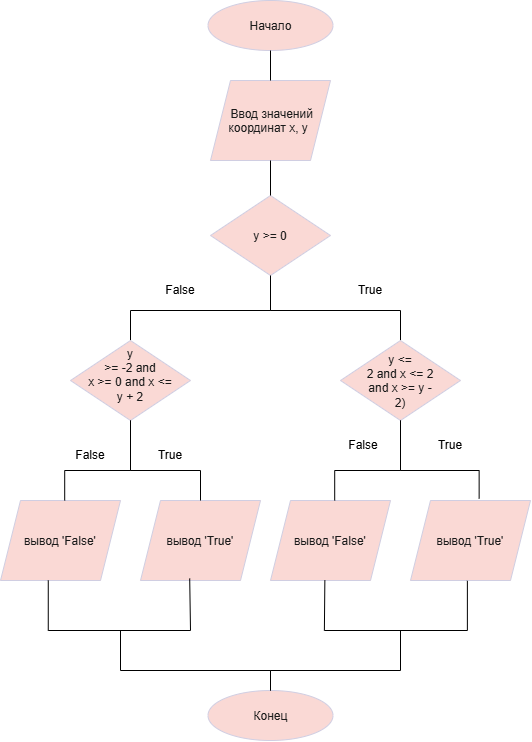

The diagram above was exported from draw.io. Its source (the exported page's mxGraphModel, read from the mxfile embedded in the PNG):
<mxGraphModel dx="1212" dy="821" grid="1" gridSize="10" guides="1" tooltips="1" connect="1" arrows="1" fold="1" page="1" pageScale="1" pageWidth="827" pageHeight="1169" math="0" shadow="0">
  <root>
    <mxCell id="0" />
    <mxCell id="1" parent="0" />
    <mxCell id="i0Od-zT6vDRxEOMazsro-1" parent="1" style="ellipse;whiteSpace=wrap;html=1;shapeInside=1;labelBackgroundColor=none;fillColor=#FAD9D5;strokeColor=#D0CEE2;fontColor=#1A1A1A;" value="Начало" vertex="1">
      <mxGeometry height="50" width="125" x="337.5" y="50" as="geometry" />
    </mxCell>
    <mxCell id="i0Od-zT6vDRxEOMazsro-2" parent="1" style="ellipse;whiteSpace=wrap;html=1;shapeInside=1;labelBackgroundColor=none;fillColor=#FAD9D5;strokeColor=#D0CEE2;fontColor=#1A1A1A;" value="Конец" vertex="1">
      <mxGeometry height="50" width="125" x="337.5" y="740" as="geometry" />
    </mxCell>
    <mxCell id="i0Od-zT6vDRxEOMazsro-3" parent="1" style="shape=parallelogram;perimeter=parallelogramPerimeter;whiteSpace=wrap;html=1;shapeInside=1;fixedSize=1;labelBackgroundColor=none;rotation=0;fillColor=#FAD9D5;strokeColor=#D0CEE2;fontColor=#1A1A1A;" value="Ввод значений координат x, y" vertex="1">
      <mxGeometry height="80" width="120" x="340" y="130" as="geometry" />
    </mxCell>
    <mxCell id="i0Od-zT6vDRxEOMazsro-4" parent="1" style="rhombus;whiteSpace=wrap;html=1;shapeInside=1;labelBackgroundColor=none;rotation=0;fillColor=#FAD9D5;strokeColor=#D0CEE2;fontColor=#1A1A1A;" value="y &amp;gt;= 0" vertex="1">
      <mxGeometry height="80" width="120" x="340" y="245" as="geometry" />
    </mxCell>
    <mxCell id="i0Od-zT6vDRxEOMazsro-8" parent="1" style="text;html=1;whiteSpace=wrap;strokeColor=none;fillColor=none;align=center;verticalAlign=middle;rounded=0;" value="True" vertex="1">
      <mxGeometry height="30" width="60" x="470" y="325" as="geometry" />
    </mxCell>
    <mxCell id="i0Od-zT6vDRxEOMazsro-9" parent="1" style="text;html=1;whiteSpace=wrap;strokeColor=none;fillColor=none;align=center;verticalAlign=middle;rounded=0;" value="False" vertex="1">
      <mxGeometry height="30" width="60" x="280" y="325" as="geometry" />
    </mxCell>
    <mxCell id="i0Od-zT6vDRxEOMazsro-10" edge="1" parent="1" source="i0Od-zT6vDRxEOMazsro-3" style="endArrow=none;html=1;rounded=0;fontFamily=Helvetica;fontSize=12;fontColor=default;fontStyle=0;entryX=0.5;entryY=1;entryDx=0;entryDy=0;exitX=0.5;exitY=0;exitDx=0;exitDy=0;" target="i0Od-zT6vDRxEOMazsro-1" value="">
      <mxGeometry height="50" relative="1" width="50" as="geometry">
        <mxPoint x="420" y="230" as="sourcePoint" />
        <mxPoint x="470" y="180" as="targetPoint" />
      </mxGeometry>
    </mxCell>
    <mxCell id="i0Od-zT6vDRxEOMazsro-11" edge="1" parent="1" source="i0Od-zT6vDRxEOMazsro-4" style="endArrow=none;html=1;rounded=0;fontFamily=Helvetica;fontSize=12;fontColor=default;fontStyle=0;entryX=0.5;entryY=1;entryDx=0;entryDy=0;exitX=0.5;exitY=0;exitDx=0;exitDy=0;" target="i0Od-zT6vDRxEOMazsro-3" value="">
      <mxGeometry height="50" relative="1" width="50" as="geometry">
        <mxPoint x="420" y="230" as="sourcePoint" />
        <mxPoint x="470" y="180" as="targetPoint" />
      </mxGeometry>
    </mxCell>
    <mxCell id="i0Od-zT6vDRxEOMazsro-12" edge="1" parent="1" source="i0Od-zT6vDRxEOMazsro-21" style="endArrow=none;html=1;rounded=0;fontFamily=Helvetica;fontSize=12;fontColor=default;fontStyle=0;entryX=0.5;entryY=1;entryDx=0;entryDy=0;exitX=0.5;exitY=0;exitDx=0;exitDy=0;" target="i0Od-zT6vDRxEOMazsro-4" value="">
      <mxGeometry height="50" relative="1" width="50" as="geometry">
        <Array as="points">
          <mxPoint x="530" y="360" />
          <mxPoint x="400" y="360" />
        </Array>
        <mxPoint x="530" y="399.9999999999999" as="sourcePoint" />
        <mxPoint x="470" y="380" as="targetPoint" />
      </mxGeometry>
    </mxCell>
    <mxCell id="i0Od-zT6vDRxEOMazsro-13" edge="1" parent="1" source="i0Od-zT6vDRxEOMazsro-20" style="endArrow=none;html=1;rounded=0;fontFamily=Helvetica;fontSize=12;fontColor=default;fontStyle=0;exitX=0.5;exitY=0;exitDx=0;exitDy=0;" value="">
      <mxGeometry height="50" relative="1" width="50" as="geometry">
        <Array as="points">
          <mxPoint x="260" y="360" />
          <mxPoint x="400" y="360" />
        </Array>
        <mxPoint x="280" y="410.0000000000001" as="sourcePoint" />
        <mxPoint x="400" y="330" as="targetPoint" />
      </mxGeometry>
    </mxCell>
    <mxCell id="i0Od-zT6vDRxEOMazsro-17" parent="1" style="shape=parallelogram;perimeter=parallelogramPerimeter;whiteSpace=wrap;html=1;shapeInside=1;fixedSize=1;labelBackgroundColor=none;rotation=0;fillColor=#FAD9D5;strokeColor=#D0CEE2;fontColor=#1A1A1A;" value="вывод 'True'" vertex="1">
      <mxGeometry height="80" width="120" x="540" y="550" as="geometry" />
    </mxCell>
    <mxCell id="i0Od-zT6vDRxEOMazsro-18" parent="1" style="shape=parallelogram;perimeter=parallelogramPerimeter;whiteSpace=wrap;html=1;shapeInside=1;fixedSize=1;labelBackgroundColor=none;rotation=0;fillColor=#FAD9D5;strokeColor=#D0CEE2;fontColor=#1A1A1A;" value="вывод 'False'" vertex="1">
      <mxGeometry height="80" width="120" x="400" y="550" as="geometry" />
    </mxCell>
    <mxCell id="i0Od-zT6vDRxEOMazsro-20" parent="1" style="rhombus;whiteSpace=wrap;html=1;shapeInside=1;labelBackgroundColor=none;rotation=0;fillColor=#FAD9D5;strokeColor=#D0CEE2;fontColor=#1A1A1A;" value="y &amp;gt;= -2 and x &amp;gt;= 0 and x &amp;lt;= y + 2" vertex="1">
      <mxGeometry height="80" width="120" x="200" y="390" as="geometry" />
    </mxCell>
    <mxCell id="i0Od-zT6vDRxEOMazsro-21" parent="1" style="rhombus;whiteSpace=wrap;html=1;shapeInside=1;labelBackgroundColor=none;rotation=0;fillColor=#FAD9D5;strokeColor=#D0CEE2;fontColor=#1A1A1A;" value="y &amp;lt;= 2 and x &amp;lt;= 2 and x &amp;gt;= y - 2)" vertex="1">
      <mxGeometry height="80" width="120" x="470" y="390" as="geometry" />
    </mxCell>
    <mxCell id="i0Od-zT6vDRxEOMazsro-22" edge="1" parent="1" source="i0Od-zT6vDRxEOMazsro-17" style="endArrow=none;html=1;rounded=0;fontFamily=Helvetica;fontSize=12;fontColor=default;fontStyle=0;entryX=0.5;entryY=1;entryDx=0;entryDy=0;exitX=0.572;exitY=-0.025;exitDx=0;exitDy=0;exitPerimeter=0;" target="i0Od-zT6vDRxEOMazsro-21" value="">
      <mxGeometry height="50" relative="1" width="50" as="geometry">
        <Array as="points">
          <mxPoint x="608.64" y="520" />
          <mxPoint x="530" y="520" />
        </Array>
        <mxPoint x="610" y="540.48" as="sourcePoint" />
        <mxPoint x="500" y="500" as="targetPoint" />
      </mxGeometry>
    </mxCell>
    <mxCell id="i0Od-zT6vDRxEOMazsro-23" edge="1" parent="1" source="i0Od-zT6vDRxEOMazsro-18" style="endArrow=none;html=1;rounded=0;fontFamily=Helvetica;fontSize=12;fontColor=default;fontStyle=0;entryX=0.5;entryY=1;entryDx=0;entryDy=0;exitX=0.535;exitY=0;exitDx=0;exitDy=0;exitPerimeter=0;" target="i0Od-zT6vDRxEOMazsro-21" value="">
      <mxGeometry height="50" relative="1" width="50" as="geometry">
        <Array as="points">
          <mxPoint x="464.2" y="520" />
          <mxPoint x="530" y="520" />
        </Array>
        <mxPoint x="500" y="570" as="sourcePoint" />
        <mxPoint x="550" y="520" as="targetPoint" />
      </mxGeometry>
    </mxCell>
    <mxCell id="i0Od-zT6vDRxEOMazsro-24" parent="1" style="shape=parallelogram;perimeter=parallelogramPerimeter;whiteSpace=wrap;html=1;shapeInside=1;fixedSize=1;labelBackgroundColor=none;rotation=0;fillColor=#FAD9D5;strokeColor=#D0CEE2;fontColor=#1A1A1A;" value="вывод 'True'" vertex="1">
      <mxGeometry height="80" width="120" x="270" y="550" as="geometry" />
    </mxCell>
    <mxCell id="i0Od-zT6vDRxEOMazsro-25" parent="1" style="shape=parallelogram;perimeter=parallelogramPerimeter;whiteSpace=wrap;html=1;shapeInside=1;fixedSize=1;labelBackgroundColor=none;rotation=0;fillColor=#FAD9D5;strokeColor=#D0CEE2;fontColor=#1A1A1A;" value="вывод 'False'" vertex="1">
      <mxGeometry height="80" width="120" x="130" y="550" as="geometry" />
    </mxCell>
    <mxCell id="i0Od-zT6vDRxEOMazsro-26" edge="1" parent="1" source="i0Od-zT6vDRxEOMazsro-24" style="endArrow=none;html=1;rounded=0;fontFamily=Helvetica;fontSize=12;fontColor=default;fontStyle=0;entryX=0.5;entryY=1;entryDx=0;entryDy=0;exitX=0.5;exitY=0;exitDx=0;exitDy=0;" target="i0Od-zT6vDRxEOMazsro-20" value="">
      <mxGeometry height="50" relative="1" width="50" as="geometry">
        <Array as="points">
          <mxPoint x="330" y="520" />
          <mxPoint x="260" y="520" />
        </Array>
        <mxPoint x="360" y="550.48" as="sourcePoint" />
        <mxPoint x="280" y="480" as="targetPoint" />
      </mxGeometry>
    </mxCell>
    <mxCell id="i0Od-zT6vDRxEOMazsro-27" edge="1" parent="1" source="i0Od-zT6vDRxEOMazsro-25" style="endArrow=none;html=1;rounded=0;fontFamily=Helvetica;fontSize=12;fontColor=default;fontStyle=0;entryX=0.5;entryY=1;entryDx=0;entryDy=0;exitX=0.535;exitY=0;exitDx=0;exitDy=0;exitPerimeter=0;" target="i0Od-zT6vDRxEOMazsro-20" value="">
      <mxGeometry height="50" relative="1" width="50" as="geometry">
        <Array as="points">
          <mxPoint x="194.2" y="520" />
          <mxPoint x="260" y="520" />
        </Array>
        <mxPoint x="250" y="580" as="sourcePoint" />
        <mxPoint x="280" y="480" as="targetPoint" />
      </mxGeometry>
    </mxCell>
    <mxCell id="i0Od-zT6vDRxEOMazsro-28" edge="1" parent="1" source="i0Od-zT6vDRxEOMazsro-25" style="endArrow=none;html=1;rounded=0;fontFamily=Helvetica;fontSize=12;fontColor=default;fontStyle=0;exitX=0.398;exitY=0.999;exitDx=0;exitDy=0;exitPerimeter=0;entryX=0.41;entryY=0.975;entryDx=0;entryDy=0;entryPerimeter=0;" target="i0Od-zT6vDRxEOMazsro-24" value="">
      <mxGeometry height="50" relative="1" width="50" as="geometry">
        <Array as="points">
          <mxPoint x="177.76" y="680" />
          <mxPoint x="320" y="680" />
        </Array>
        <mxPoint x="370" y="640" as="sourcePoint" />
        <mxPoint x="420" y="590" as="targetPoint" />
      </mxGeometry>
    </mxCell>
    <mxCell id="i0Od-zT6vDRxEOMazsro-29" edge="1" parent="1" source="i0Od-zT6vDRxEOMazsro-18" style="endArrow=none;html=1;rounded=0;fontFamily=Helvetica;fontSize=12;fontColor=default;fontStyle=0;exitX=0.453;exitY=0.999;exitDx=0;exitDy=0;exitPerimeter=0;entryX=0.474;entryY=1.004;entryDx=0;entryDy=0;entryPerimeter=0;" target="i0Od-zT6vDRxEOMazsro-17" value="">
      <mxGeometry height="50" relative="1" width="50" as="geometry">
        <Array as="points">
          <mxPoint x="453.88" y="680" />
          <mxPoint x="596.88" y="680" />
        </Array>
        <mxPoint x="454.12" y="630" as="sourcePoint" />
        <mxPoint x="606.12" y="630" as="targetPoint" />
      </mxGeometry>
    </mxCell>
    <mxCell id="i0Od-zT6vDRxEOMazsro-30" edge="1" parent="1" source="i0Od-zT6vDRxEOMazsro-2" style="endArrow=none;html=1;rounded=0;fontFamily=Helvetica;fontSize=12;fontColor=default;fontStyle=0;exitX=0.5;exitY=0;exitDx=0;exitDy=0;" value="">
      <mxGeometry height="50" relative="1" width="50" as="geometry">
        <Array as="points">
          <mxPoint x="400" y="720" />
          <mxPoint x="250" y="720" />
        </Array>
        <mxPoint x="250" y="720" as="sourcePoint" />
        <mxPoint x="250" y="680" as="targetPoint" />
      </mxGeometry>
    </mxCell>
    <mxCell id="i0Od-zT6vDRxEOMazsro-32" edge="1" parent="1" source="i0Od-zT6vDRxEOMazsro-2" style="endArrow=none;html=1;rounded=0;fontFamily=Helvetica;fontSize=12;fontColor=default;fontStyle=0;exitX=0.5;exitY=0;exitDx=0;exitDy=0;" value="">
      <mxGeometry height="50" relative="1" width="50" as="geometry">
        <Array as="points">
          <mxPoint x="400" y="720" />
          <mxPoint x="530" y="720" />
        </Array>
        <mxPoint x="560.24" y="730" as="sourcePoint" />
        <mxPoint x="530" y="680" as="targetPoint" />
      </mxGeometry>
    </mxCell>
    <mxCell id="i0Od-zT6vDRxEOMazsro-33" parent="1" style="text;html=1;whiteSpace=wrap;strokeColor=none;fillColor=none;align=center;verticalAlign=middle;rounded=0;" value="True" vertex="1">
      <mxGeometry height="30" width="60" x="550" y="480" as="geometry" />
    </mxCell>
    <mxCell id="i0Od-zT6vDRxEOMazsro-34" parent="1" style="text;html=1;whiteSpace=wrap;strokeColor=none;fillColor=none;align=center;verticalAlign=middle;rounded=0;" value="True" vertex="1">
      <mxGeometry height="30" width="60" x="270" y="490" as="geometry" />
    </mxCell>
    <mxCell id="i0Od-zT6vDRxEOMazsro-35" parent="1" style="text;html=1;whiteSpace=wrap;strokeColor=none;fillColor=none;align=center;verticalAlign=middle;rounded=0;" value="False" vertex="1">
      <mxGeometry height="30" width="60" x="462.5" y="480" as="geometry" />
    </mxCell>
    <mxCell id="i0Od-zT6vDRxEOMazsro-36" parent="1" style="text;html=1;whiteSpace=wrap;strokeColor=none;fillColor=none;align=center;verticalAlign=middle;rounded=0;" value="False" vertex="1">
      <mxGeometry height="30" width="60" x="190" y="490" as="geometry" />
    </mxCell>
  </root>
</mxGraphModel>